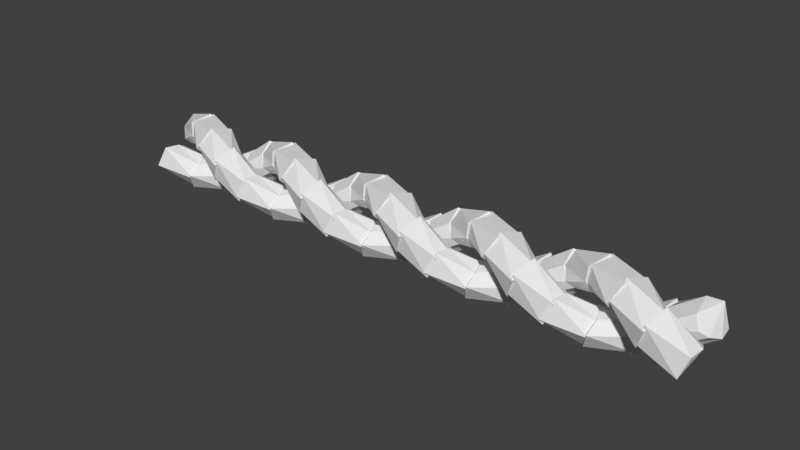 # Source: cylinderRope.blend  (saved by Blender 2.77.0; exported with 4.5.12 LTS)
import bpy
from mathutils import Matrix  # noqa: F401  (used for matrix-valued properties, if any)

bpy.ops.wm.read_factory_settings(use_empty=True)
scene = bpy.context.scene
scene.name = 'Scene'

# ---- collections
col_collection_1 = bpy.data.collections.new('Collection 1'); scene.collection.children.link(col_collection_1)

# ---- world
world_world = bpy.data.worlds.new('World'); scene.world = world_world
world_world.color = (0.05088, 0.05088, 0.05088)
world_world.use_sun_shadow = False
world_world.sun_shadow_jitter_overblur = 0.0
world_world.cycles.sampling_method = 'MANUAL'

# ---- meshes
me_cylinder_007 = bpy.data.meshes.new('Cylinder.007')
me_cylinder_007.from_pydata([(-0.08759, -0.1772, -0.07647), (0.08759, -0.1772, 0.07647), (-0.1391, -0.08587, -0.03809), (-0.01626, -0.1627, 0.1148), (-0.0793, -0.03491, -0.02861), (-0.02046, -0.08418, 0.1243), (-0.01741, -0.01799, -0.05517), (0.003826, -0.02472, 0.09777), (-0.003826, -0.02472, -0.09777), (0.01741, -0.01799, 0.05517), (0.02046, -0.08418, -0.1243), (0.0793, -0.03491, 0.02861), (0.01626, -0.1627, -0.1148), (0.1391, -0.08587, 0.03809), (-0.1873, -0.0632, -0.2257), (-0.06347, -0.1872, -0.07272), (-0.1591, 0.03775, -0.1873), (-0.1266, -0.1034, -0.03434), (-0.08074, 0.03145, -0.1778), (-0.07402, -0.04502, -0.02487), (-0.02504, -0.0003995, -0.2044), (-0.01485, -0.02013, -0.05142), (-0.02015, -0.01482, -0.247), (-0.0004366, -0.02504, -0.09402), (-0.04512, -0.07395, -0.2735), (0.03133, -0.08078, -0.1206), (-0.1036, -0.1265, -0.264), (0.03751, -0.1591, -0.1111), (-0.177, 0.08784, -0.3748), (-0.1773, -0.08733, -0.2219), (-0.08568, 0.1392, -0.3365), (-0.1627, 0.0165, -0.1835), (-0.0348, 0.07936, -0.327), (-0.08416, 0.02058, -0.1741), (-0.01797, 0.01744, -0.3536), (-0.02473, -0.003793, -0.2006), (-0.02471, 0.00386, -0.3961), (-0.01801, -0.01738, -0.2432), (-0.08421, -0.02034, -0.4227), (-0.03502, -0.07924, -0.2698), (-0.1627, -0.01603, -0.4132), (-0.08607, -0.139, -0.2603), (-0.06293, 0.1873, -0.524), (-0.1871, 0.06374, -0.3711), (0.03798, 0.159, -0.4857), (-0.1032, 0.1268, -0.3327), (0.03157, 0.0807, -0.4762), (-0.04491, 0.0741, -0.3232), (-0.0003624, 0.02505, -0.5027), (-0.02012, 0.01488, -0.3498), (-0.01478, 0.02017, -0.5453), (-0.02503, 0.0004737, -0.3924), (-0.07388, 0.04522, -0.5719), (-0.08082, -0.03121, -0.419), (-0.1263, 0.1038, -0.5624), (-0.1592, -0.03728, -0.4095), (0.08759, 0.1772, -0.07647), (-0.08759, 0.1772, 0.07647), (0.1391, 0.08587, -0.03809), (0.01626, 0.1627, 0.1148), (0.0793, 0.03491, -0.02861), (0.02046, 0.08418, 0.1243), (0.01741, 0.01799, -0.05517), (-0.003826, 0.02472, 0.09777), (0.003826, 0.02472, -0.09777), (-0.01741, 0.01799, 0.05517), (-0.02046, 0.08418, -0.1243), (-0.0793, 0.03491, 0.02861), (-0.01626, 0.1627, -0.1148), (-0.1391, 0.08587, 0.03809), (0.1873, 0.0632, -0.2257), (0.06347, 0.1872, -0.07272), (0.1591, -0.03775, -0.1873), (0.1266, 0.1034, -0.03434), (0.08074, -0.03145, -0.1778), (0.07402, 0.04502, -0.02487), (0.02504, 0.0003995, -0.2044), (0.01485, 0.02013, -0.05142), (0.02015, 0.01482, -0.247), (0.0004366, 0.02504, -0.09402), (0.04512, 0.07395, -0.2735), (-0.03133, 0.08078, -0.1206), (0.1036, 0.1265, -0.264), (-0.03751, 0.1591, -0.1111), (0.177, -0.08784, -0.3748), (0.1773, 0.08733, -0.2219), (0.08568, -0.1392, -0.3365), (0.1627, -0.0165, -0.1835), (0.0348, -0.07936, -0.327), (0.08416, -0.02058, -0.1741), (0.01797, -0.01744, -0.3536), (0.02473, 0.003793, -0.2006), (0.02471, -0.00386, -0.3961), (0.01801, 0.01738, -0.2432), (0.08421, 0.02034, -0.4227), (0.03502, 0.07924, -0.2698), (0.1627, 0.01603, -0.4132), (0.08607, 0.139, -0.2603), (0.06293, -0.1873, -0.524), (0.1871, -0.06374, -0.3711), (-0.03798, -0.159, -0.4857), (0.1032, -0.1268, -0.3327), (-0.03157, -0.0807, -0.4762), (0.04491, -0.0741, -0.3232), (0.0003623, -0.02505, -0.5027), (0.02012, -0.01488, -0.3498), (0.01478, -0.02017, -0.5453), (0.02503, -0.0004737, -0.3924), (0.07388, -0.04522, -0.5719), (0.08082, 0.03121, -0.419), (0.1263, -0.1038, -0.5624), (0.1592, 0.03728, -0.4095)], [], [(0, 1, 3, 2), (2, 3, 5, 4), (4, 5, 7, 6), (6, 7, 9, 8), (8, 9, 11, 10), (3, 1, 13, 11, 9, 7, 5), (10, 11, 13, 12), (12, 13, 1, 0), (0, 2, 4, 6, 8, 10, 12), (14, 15, 17, 16), (16, 17, 19, 18), (18, 19, 21, 20), (20, 21, 23, 22), (22, 23, 25, 24), (17, 15, 27, 25, 23, 21, 19), (24, 25, 27, 26), (26, 27, 15, 14), (14, 16, 18, 20, 22, 24, 26), (28, 29, 31, 30), (30, 31, 33, 32), (32, 33, 35, 34), (34, 35, 37, 36), (36, 37, 39, 38), (31, 29, 41, 39, 37, 35, 33), (38, 39, 41, 40), (40, 41, 29, 28), (28, 30, 32, 34, 36, 38, 40), (42, 43, 45, 44), (44, 45, 47, 46), (46, 47, 49, 48), (48, 49, 51, 50), (50, 51, 53, 52), (45, 43, 55, 53, 51, 49, 47), (52, 53, 55, 54), (54, 55, 43, 42), (42, 44, 46, 48, 50, 52, 54), (56, 57, 59, 58), (58, 59, 61, 60), (60, 61, 63, 62), (62, 63, 65, 64), (64, 65, 67, 66), (59, 57, 69, 67, 65, 63, 61), (66, 67, 69, 68), (68, 69, 57, 56), (56, 58, 60, 62, 64, 66, 68), (70, 71, 73, 72), (72, 73, 75, 74), (74, 75, 77, 76), (76, 77, 79, 78), (78, 79, 81, 80), (73, 71, 83, 81, 79, 77, 75), (80, 81, 83, 82), (82, 83, 71, 70), (70, 72, 74, 76, 78, 80, 82), (84, 85, 87, 86), (86, 87, 89, 88), (88, 89, 91, 90), (90, 91, 93, 92), (92, 93, 95, 94), (87, 85, 97, 95, 93, 91, 89), (94, 95, 97, 96), (96, 97, 85, 84), (84, 86, 88, 90, 92, 94, 96), (98, 99, 101, 100), (100, 101, 103, 102), (102, 103, 105, 104), (104, 105, 107, 106), (106, 107, 109, 108), (101, 99, 111, 109, 107, 105, 103), (108, 109, 111, 110), (110, 111, 99, 98), (98, 100, 102, 104, 106, 108, 110)])
_uv = me_cylinder_007.uv_layers.new(name='UVMap')
_uv.uv.foreach_set('vector', [0.4996, 0.5046, 0.4996, 0.5017, 0.5003, 0.502, 0.501, 0.5046, 0.501, 0.5046, 0.5003, 0.502, 0.5012, 0.5021, 0.5015, 0.5042, 0.492, 0.5047, 0.492, 0.5025, 0.4927, 0.5029, 0.4928, 0.5048, 0.4928, 0.5048, 0.4927, 0.5029, 0.493, 0.5034, 0.493, 0.5053, 0.4996, 0.5026, 0.4993, 0.5044, 0.4988, 0.5044, 0.4988, 0.5022, 0.5065, 0.4991, 0.5079, 0.4996, 0.508, 0.501, 0.5071, 0.5014, 0.5062, 0.5012, 0.506, 0.5008, 0.506, 0.4999, 0.4988, 0.5022, 0.4988, 0.5044, 0.4979, 0.5046, 0.4979, 0.502, 0.4979, 0.5027, 0.4976, 0.5053, 0.4966, 0.5048, 0.4966, 0.502, 0.5062, 0.4975, 0.5074, 0.4968, 0.5079, 0.4974, 0.508, 0.4983, 0.5079, 0.4987, 0.5072, 0.4991, 0.5062, 0.4989, 0.4953, 0.5052, 0.4953, 0.5023, 0.4964, 0.503, 0.4966, 0.5053, 0.4972, 0.5057, 0.4978, 0.508, 0.4968, 0.508, 0.4964, 0.5059, 0.4964, 0.5059, 0.4968, 0.508, 0.496, 0.5077, 0.4961, 0.5057, 0.504, 0.5007, 0.5037, 0.499, 0.5039, 0.4994, 0.5043, 0.5011, 0.5043, 0.5011, 0.5039, 0.4994, 0.5048, 0.4993, 0.5051, 0.5015, 0.4988, 0.499, 0.4976, 0.4983, 0.4976, 0.4969, 0.4986, 0.4967, 0.4994, 0.4971, 0.4994, 0.4975, 0.4993, 0.4984, 0.5051, 0.5015, 0.5048, 0.4993, 0.5057, 0.499, 0.5056, 0.5017, 0.4943, 0.5056, 0.4943, 0.508, 0.493, 0.5075, 0.4933, 0.5056, 0.4942, 0.4955, 0.4931, 0.4959, 0.493, 0.4951, 0.493, 0.4942, 0.493, 0.4939, 0.4936, 0.4937, 0.4945, 0.4941, 0.4948, 0.4988, 0.4948, 0.4962, 0.4958, 0.4964, 0.4963, 0.499, 0.5057, 0.508, 0.5057, 0.5054, 0.5064, 0.5059, 0.5067, 0.5078, 0.5067, 0.5078, 0.5064, 0.5059, 0.5072, 0.5063, 0.5075, 0.5075, 0.5017, 0.5064, 0.5016, 0.508, 0.5014, 0.5076, 0.5015, 0.5059, 0.5062, 0.4965, 0.5062, 0.4945, 0.5067, 0.495, 0.5071, 0.4968, 0.5057, 0.5054, 0.5066, 0.5046, 0.508, 0.5051, 0.5079, 0.506, 0.5075, 0.5065, 0.5072, 0.5063, 0.5064, 0.5059, 0.5071, 0.4968, 0.5067, 0.495, 0.5076, 0.4949, 0.508, 0.4966, 0.4972, 0.5, 0.4977, 0.5019, 0.4963, 0.5017, 0.4963, 0.499, 0.5031, 0.5052, 0.5034, 0.5062, 0.5025, 0.5066, 0.5017, 0.5064, 0.5015, 0.5059, 0.5014, 0.5051, 0.5017, 0.5047, 0.5046, 0.5046, 0.5038, 0.5018, 0.5052, 0.5021, 0.5057, 0.5045, 0.5018, 0.4992, 0.5018, 0.4965, 0.5027, 0.4969, 0.5028, 0.4988, 0.5028, 0.4988, 0.5027, 0.4969, 0.5035, 0.4972, 0.5033, 0.4985, 0.4985, 0.494, 0.4985, 0.492, 0.4987, 0.4925, 0.4988, 0.4945, 0.4988, 0.4945, 0.4987, 0.4925, 0.4996, 0.4928, 0.4994, 0.4947, 0.4943, 0.5079, 0.4943, 0.5068, 0.4955, 0.506, 0.4959, 0.5062, 0.496, 0.5069, 0.496, 0.5075, 0.4953, 0.508, 0.5016, 0.4924, 0.5014, 0.4941, 0.5006, 0.4946, 0.5006, 0.4921, 0.5033, 0.5043, 0.5033, 0.5017, 0.5038, 0.5018, 0.5046, 0.5046, 0.4995, 0.4949, 0.4996, 0.4961, 0.4988, 0.4967, 0.498, 0.4966, 0.4976, 0.4962, 0.4976, 0.4954, 0.4982, 0.4947, 0.5015, 0.5044, 0.5015, 0.5014, 0.502, 0.5023, 0.5028, 0.5046, 0.5028, 0.5046, 0.502, 0.5023, 0.503, 0.5022, 0.5033, 0.5039, 0.4941, 0.5032, 0.4939, 0.5053, 0.4933, 0.505, 0.4932, 0.503, 0.4932, 0.503, 0.4933, 0.505, 0.493, 0.5045, 0.493, 0.5025, 0.4994, 0.4997, 0.4992, 0.501, 0.4987, 0.5013, 0.4986, 0.4994, 0.5003, 0.4946, 0.5015, 0.4949, 0.5016, 0.4961, 0.5008, 0.4967, 0.5, 0.4966, 0.4996, 0.4961, 0.4996, 0.4953, 0.4986, 0.4994, 0.4987, 0.5013, 0.4977, 0.5017, 0.4977, 0.499, 0.4936, 0.4986, 0.4936, 0.4959, 0.4947, 0.4965, 0.4948, 0.499, 0.5018, 0.4953, 0.5029, 0.4945, 0.5034, 0.4948, 0.5035, 0.4955, 0.5035, 0.496, 0.5028, 0.4965, 0.5018, 0.4965, 0.4949, 0.5017, 0.4949, 0.499, 0.4958, 0.5, 0.4963, 0.5019, 0.5055, 0.4945, 0.5057, 0.4966, 0.5048, 0.4967, 0.5046, 0.4946, 0.5046, 0.4946, 0.5048, 0.4967, 0.504, 0.4964, 0.504, 0.4944, 0.5059, 0.5042, 0.506, 0.5025, 0.5062, 0.503, 0.5062, 0.5046, 0.5049, 0.5063, 0.5052, 0.5075, 0.5044, 0.5078, 0.5041, 0.5059, 0.5063, 0.5014, 0.5077, 0.5018, 0.508, 0.5029, 0.5071, 0.5033, 0.5062, 0.503, 0.506, 0.5025, 0.5059, 0.5018, 0.5041, 0.5059, 0.5044, 0.5078, 0.5034, 0.508, 0.5034, 0.5054, 0.4936, 0.4972, 0.4933, 0.4985, 0.4923, 0.499, 0.4923, 0.4967, 0.5043, 0.5046, 0.5057, 0.5051, 0.5057, 0.506, 0.5052, 0.5065, 0.5049, 0.5063, 0.5041, 0.5059, 0.5034, 0.5054, 0.4949, 0.4994, 0.4949, 0.5018, 0.4942, 0.5019, 0.4935, 0.4994, 0.5015, 0.499, 0.5013, 0.5017, 0.5008, 0.5014, 0.5005, 0.4993, 0.5005, 0.4993, 0.5008, 0.5014, 0.5, 0.5011, 0.4997, 0.4993, 0.4997, 0.4993, 0.5, 0.5011, 0.4997, 0.5007, 0.4994, 0.499, 0.4976, 0.494, 0.4976, 0.4959, 0.4969, 0.4955, 0.4967, 0.4938, 0.496, 0.4941, 0.4957, 0.4955, 0.4946, 0.4959, 0.4945, 0.4951, 0.4945, 0.4942, 0.4945, 0.4939, 0.4951, 0.4937, 0.4967, 0.4938, 0.4969, 0.4955, 0.496, 0.4957, 0.496, 0.4941, 0.4974, 0.4967, 0.4976, 0.499, 0.4963, 0.4989, 0.4963, 0.4959, 0.4996, 0.4983, 0.4996, 0.4969, 0.5006, 0.4967, 0.5014, 0.497, 0.5015, 0.4975, 0.5013, 0.4983, 0.5008, 0.499, 0.4941, 0.505, 0.4941, 0.5021, 0.4953, 0.5027, 0.4953, 0.5053, 0.4978, 0.508, 0.4978, 0.5054, 0.4987, 0.5056, 0.4988, 0.5078, 0.4988, 0.5078, 0.4987, 0.5056, 0.4995, 0.506, 0.4992, 0.5078, 0.4924, 0.5013, 0.4924, 0.4993, 0.4926, 0.4998, 0.4926, 0.5018, 0.4926, 0.5018, 0.4926, 0.4998, 0.4935, 0.5, 0.4931, 0.5019, 0.5039, 0.4988, 0.5039, 0.4974, 0.5051, 0.4967, 0.5056, 0.4973, 0.5057, 0.4982, 0.5057, 0.4986, 0.5049, 0.499, 0.5012, 0.5054, 0.5014, 0.5075, 0.5009, 0.508, 0.5002, 0.5054, 0.5002, 0.5054, 0.5009, 0.508, 0.4995, 0.5079, 0.4995, 0.505, 0.5034, 0.501, 0.502, 0.5014, 0.5015, 0.5007, 0.5015, 0.4998, 0.5017, 0.4994, 0.5026, 0.4992, 0.5035, 0.4996])
me_cylinder_007.use_remesh_preserve_volume = False
me_cylinder_007.use_remesh_preserve_attributes = False
me_cylinder_007.use_mirror_vertex_groups = False
me_cylinder_007.update()

# ---- objects
ob_cylidnerope = bpy.data.objects.new('cylidneRope', me_cylinder_007)

# ---- transforms, parenting, visibility, modifiers, constraints
ob_cylidnerope.location = (0.0, 0.0, 0.0)
ob_cylidnerope.rotation_euler = (-0.0, 1.571, 0.0)
ob_cylidnerope.lineart.crease_threshold = 0.0
_m = ob_cylidnerope.modifiers.new('Array.002', 'ARRAY')
_m.count = 5
_m.constant_offset_displace = (0.0, 0.0, 0.0)
_m.relative_offset_displace = (0.0, 0.0, 0.85)

# ---- collection membership
col_collection_1.objects.link(ob_cylidnerope)

# ---- scene / render settings (as saved in the file)
scene.frame_start = 1; scene.frame_end = 250; scene.frame_set(1)
scene.render.engine = 'CYCLES'
scene.render.resolution_percentage = 50
scene.render.dither_intensity = 0.0
scene.cycles.use_denoising = False
scene.cycles.samples = 128
scene.cycles.sampling_pattern = 'TABULATED_SOBOL'
scene.cycles.light_sampling_threshold = 0.0
scene.cycles.use_adaptive_sampling = False
scene.cycles.use_light_tree = False
scene.cycles.blur_glossy = 0.0
scene.cycles.sample_clamp_indirect = 0.0
scene.view_settings.view_transform = 'Standard'
bpy.context.view_layer.update()

# ---- added for rendering (the .blend has no active camera and no usable light): camera, sun
cam_auto = bpy.data.cameras.new('AutoCamera')
cam_auto.lens = 50.0
cam_auto.sensor_width = 36.0
cam_auto.clip_end = 1000.0
ob_auto_camera = bpy.data.objects.new('AutoCamera', cam_auto)
scene.collection.objects.link(ob_auto_camera)
ob_auto_camera.location = (3.83617, -3.45166, 2.30111)
ob_auto_camera.rotation_euler = (1.09748, -7.21219e-08, 0.694738)
scene.camera = ob_auto_camera
light_auto_sun = bpy.data.lights.new('AutoSun', 'SUN')
light_auto_sun.energy = 3.0
light_auto_sun.angle = 0.0523599
ob_auto_sun = bpy.data.objects.new('AutoSun', light_auto_sun)
scene.collection.objects.link(ob_auto_sun)
ob_auto_sun.rotation_euler = (0.872665, 0.174533, 0.523599)
bpy.context.view_layer.update()
